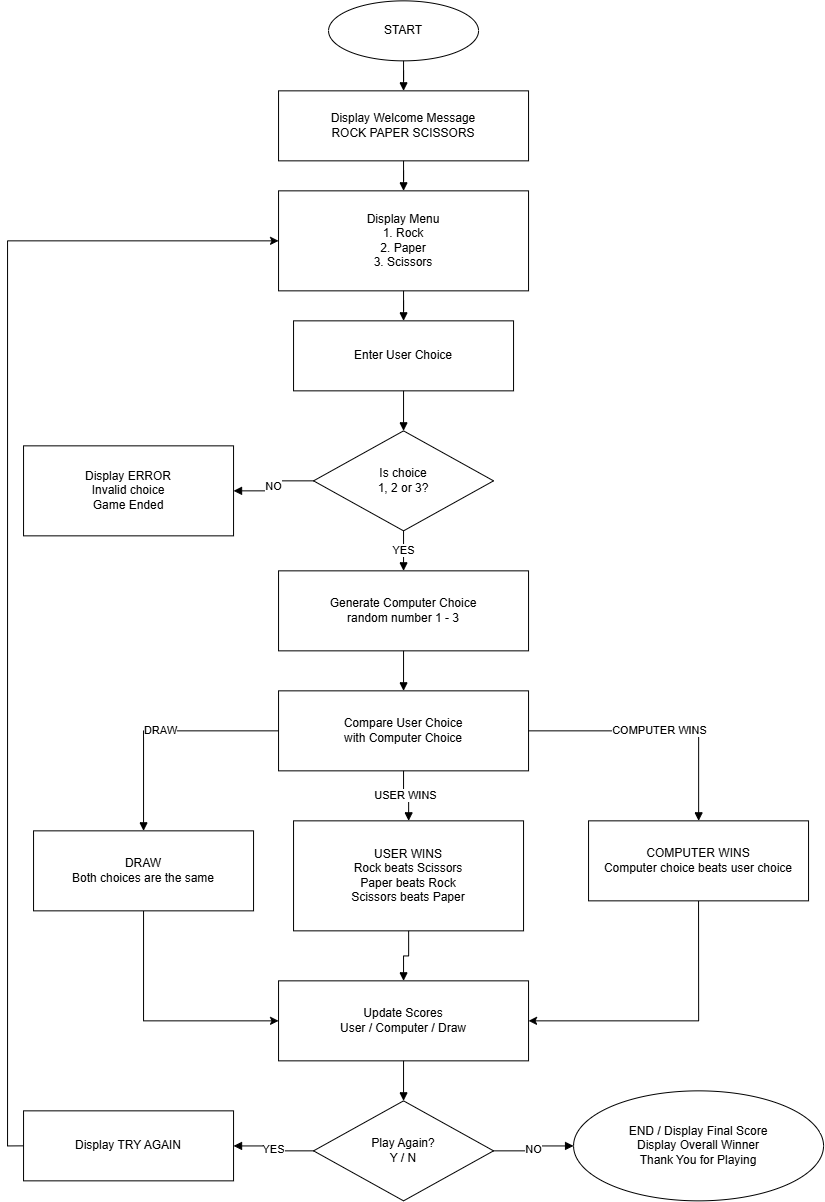

The diagram above was exported from draw.io. Its source (the exported page's mxGraphModel, read from the mxfile embedded in the PNG):
<mxGraphModel dx="1978" dy="840" grid="1" gridSize="10" guides="1" tooltips="1" connect="1" arrows="1" fold="1" page="1" pageScale="1" pageWidth="850" pageHeight="1100" math="0" shadow="0">
  <root>
    <mxCell id="0" />
    <mxCell id="1" parent="0" />
    <mxCell id="RUCjRoXImX6d6eD-EyEA-1" parent="1" style="ellipse;whiteSpace=wrap;html=1;aspect=fixed;" value="START" vertex="1">
      <mxGeometry height="60" width="150" x="335" y="20" as="geometry" />
    </mxCell>
    <mxCell id="RUCjRoXImX6d6eD-EyEA-2" parent="1" style="rounded=0;whiteSpace=wrap;html=1;" value="Display Welcome Message&#10;ROCK PAPER SCISSORS" vertex="1">
      <mxGeometry height="70" width="250" x="285" y="110" as="geometry" />
    </mxCell>
    <mxCell id="RUCjRoXImX6d6eD-EyEA-3" parent="1" style="rounded=0;whiteSpace=wrap;html=1;" value="Display Menu&#10;1. Rock&#10;2. Paper&#10;3. Scissors" vertex="1">
      <mxGeometry height="100" width="250" x="285" y="210" as="geometry" />
    </mxCell>
    <mxCell id="RUCjRoXImX6d6eD-EyEA-4" parent="1" style="parallelogram;perimeter=parallelogramPerimeter;whiteSpace=wrap;html=1;" value="Enter User Choice" vertex="1">
      <mxGeometry height="70" width="220" x="300" y="340" as="geometry" />
    </mxCell>
    <mxCell id="RUCjRoXImX6d6eD-EyEA-5" parent="1" style="rhombus;whiteSpace=wrap;html=1;" value="Is choice&#10;1, 2 or 3?" vertex="1">
      <mxGeometry height="100" width="180" x="320" y="450" as="geometry" />
    </mxCell>
    <mxCell id="RUCjRoXImX6d6eD-EyEA-6" parent="1" style="rounded=0;whiteSpace=wrap;html=1;" value="Display ERROR&#10;Invalid choice&#10;Game Ended" vertex="1">
      <mxGeometry height="90" width="210" x="30" y="465" as="geometry" />
    </mxCell>
    <mxCell id="RUCjRoXImX6d6eD-EyEA-7" parent="1" style="rounded=0;whiteSpace=wrap;html=1;" value="Generate Computer Choice&#10;random number 1 - 3" vertex="1">
      <mxGeometry height="80" width="250" x="285" y="590" as="geometry" />
    </mxCell>
    <mxCell id="RUCjRoXImX6d6eD-EyEA-8" parent="1" style="rounded=0;whiteSpace=wrap;html=1;" value="Compare User Choice&#10;with Computer Choice" vertex="1">
      <mxGeometry height="80" width="250" x="285" y="710" as="geometry" />
    </mxCell>
    <mxCell id="RUCjRoXImX6d6eD-EyEA-36" edge="1" parent="1" source="RUCjRoXImX6d6eD-EyEA-9" style="edgeStyle=orthogonalEdgeStyle;rounded=0;libavoidRouting=1;orthogonalLoop=1;jettySize=auto;html=1;exitX=0.5;exitY=1;exitDx=0;exitDy=0;entryX=0;entryY=0.5;entryDx=0;entryDy=0;" target="RUCjRoXImX6d6eD-EyEA-12">
      <mxGeometry relative="1" as="geometry">
        <Array as="points">
          <mxPoint x="150" y="1039.9999999999998" />
        </Array>
      </mxGeometry>
    </mxCell>
    <mxCell id="RUCjRoXImX6d6eD-EyEA-9" parent="1" style="rounded=0;whiteSpace=wrap;html=1;" value="DRAW&#10;Both choices are the same" vertex="1">
      <mxGeometry height="80" width="220" x="40" y="850" as="geometry" />
    </mxCell>
    <mxCell id="RUCjRoXImX6d6eD-EyEA-10" parent="1" style="rounded=0;whiteSpace=wrap;html=1;" value="USER WINS&#10;Rock beats Scissors&#10;Paper beats Rock&#10;Scissors beats Paper" vertex="1">
      <mxGeometry height="110" width="230" x="300" y="840" as="geometry" />
    </mxCell>
    <mxCell id="RUCjRoXImX6d6eD-EyEA-37" edge="1" parent="1" source="RUCjRoXImX6d6eD-EyEA-11" style="edgeStyle=orthogonalEdgeStyle;rounded=0;libavoidRouting=1;orthogonalLoop=1;jettySize=auto;html=1;exitX=0.5;exitY=1;exitDx=0;exitDy=0;entryX=1;entryY=0.5;entryDx=0;entryDy=0;" target="RUCjRoXImX6d6eD-EyEA-12">
      <mxGeometry relative="1" as="geometry">
        <Array as="points">
          <mxPoint x="705" y="1039.9999999999998" />
        </Array>
      </mxGeometry>
    </mxCell>
    <mxCell id="RUCjRoXImX6d6eD-EyEA-11" parent="1" style="rounded=0;whiteSpace=wrap;html=1;" value="COMPUTER WINS&#10;Computer choice beats user choice" vertex="1">
      <mxGeometry height="80" width="220" x="595" y="840" as="geometry" />
    </mxCell>
    <mxCell id="RUCjRoXImX6d6eD-EyEA-12" parent="1" style="rounded=0;whiteSpace=wrap;html=1;" value="Update Scores&#10;User / Computer / Draw" vertex="1">
      <mxGeometry height="80" width="250" x="285" y="1000" as="geometry" />
    </mxCell>
    <mxCell id="RUCjRoXImX6d6eD-EyEA-13" parent="1" style="rhombus;whiteSpace=wrap;html=1;" value="Play Again?&#10;Y / N" vertex="1">
      <mxGeometry height="100" width="180" x="320" y="1120" as="geometry" />
    </mxCell>
    <mxCell id="RUCjRoXImX6d6eD-EyEA-35" edge="1" parent="1" source="RUCjRoXImX6d6eD-EyEA-14" style="edgeStyle=orthogonalEdgeStyle;rounded=0;libavoidRouting=1;orthogonalLoop=1;jettySize=auto;html=1;exitX=0;exitY=0.5;exitDx=0;exitDy=0;entryX=0;entryY=0.5;entryDx=0;entryDy=0;" target="RUCjRoXImX6d6eD-EyEA-3">
      <mxGeometry relative="1" as="geometry">
        <Array as="points">
          <mxPoint x="14" y="1165.09" />
          <mxPoint x="14" y="260" />
        </Array>
        <mxPoint x="10" y="440" as="targetPoint" />
      </mxGeometry>
    </mxCell>
    <mxCell id="RUCjRoXImX6d6eD-EyEA-14" parent="1" style="rounded=0;whiteSpace=wrap;html=1;" value="Display TRY AGAIN" vertex="1">
      <mxGeometry height="70" width="210" x="30" y="1130" as="geometry" />
    </mxCell>
    <mxCell id="RUCjRoXImX6d6eD-EyEA-15" parent="1" style="ellipse;whiteSpace=wrap;html=1;" value="END / Display Final Score&#10;Display Overall Winner&#10;Thank You for Playing" vertex="1">
      <mxGeometry height="110" width="250" x="580" y="1110" as="geometry" />
    </mxCell>
    <mxCell id="RUCjRoXImX6d6eD-EyEA-16" edge="1" parent="1" source="RUCjRoXImX6d6eD-EyEA-1" style="edgeStyle=orthogonalEdgeStyle;rounded=0;orthogonalLoop=1;jettySize=auto;html=1;endArrow=block;" target="RUCjRoXImX6d6eD-EyEA-2">
      <mxGeometry relative="1" as="geometry" />
    </mxCell>
    <mxCell id="RUCjRoXImX6d6eD-EyEA-17" edge="1" parent="1" source="RUCjRoXImX6d6eD-EyEA-2" style="edgeStyle=orthogonalEdgeStyle;rounded=0;orthogonalLoop=1;jettySize=auto;html=1;endArrow=block;" target="RUCjRoXImX6d6eD-EyEA-3">
      <mxGeometry relative="1" as="geometry" />
    </mxCell>
    <mxCell id="RUCjRoXImX6d6eD-EyEA-18" edge="1" parent="1" source="RUCjRoXImX6d6eD-EyEA-3" style="edgeStyle=orthogonalEdgeStyle;rounded=0;orthogonalLoop=1;jettySize=auto;html=1;endArrow=block;" target="RUCjRoXImX6d6eD-EyEA-4">
      <mxGeometry relative="1" as="geometry" />
    </mxCell>
    <mxCell id="RUCjRoXImX6d6eD-EyEA-19" edge="1" parent="1" source="RUCjRoXImX6d6eD-EyEA-4" style="edgeStyle=orthogonalEdgeStyle;rounded=0;orthogonalLoop=1;jettySize=auto;html=1;endArrow=block;" target="RUCjRoXImX6d6eD-EyEA-5">
      <mxGeometry relative="1" as="geometry" />
    </mxCell>
    <mxCell id="RUCjRoXImX6d6eD-EyEA-20" edge="1" parent="1" source="RUCjRoXImX6d6eD-EyEA-5" style="edgeStyle=orthogonalEdgeStyle;rounded=0;orthogonalLoop=1;jettySize=auto;html=1;endArrow=block;" target="RUCjRoXImX6d6eD-EyEA-6" value="NO">
      <mxGeometry relative="1" as="geometry" />
    </mxCell>
    <mxCell id="RUCjRoXImX6d6eD-EyEA-21" edge="1" parent="1" source="RUCjRoXImX6d6eD-EyEA-5" style="edgeStyle=orthogonalEdgeStyle;rounded=0;orthogonalLoop=1;jettySize=auto;html=1;endArrow=block;" target="RUCjRoXImX6d6eD-EyEA-7" value="YES">
      <mxGeometry relative="1" as="geometry" />
    </mxCell>
    <mxCell id="RUCjRoXImX6d6eD-EyEA-22" edge="1" parent="1" source="RUCjRoXImX6d6eD-EyEA-7" style="edgeStyle=orthogonalEdgeStyle;rounded=0;orthogonalLoop=1;jettySize=auto;html=1;endArrow=block;" target="RUCjRoXImX6d6eD-EyEA-8">
      <mxGeometry relative="1" as="geometry" />
    </mxCell>
    <mxCell id="RUCjRoXImX6d6eD-EyEA-23" edge="1" parent="1" source="RUCjRoXImX6d6eD-EyEA-8" style="edgeStyle=orthogonalEdgeStyle;rounded=0;orthogonalLoop=1;jettySize=auto;html=1;endArrow=block;" target="RUCjRoXImX6d6eD-EyEA-9" value="DRAW">
      <mxGeometry relative="1" as="geometry" />
    </mxCell>
    <mxCell id="RUCjRoXImX6d6eD-EyEA-24" edge="1" parent="1" source="RUCjRoXImX6d6eD-EyEA-8" style="edgeStyle=orthogonalEdgeStyle;rounded=0;orthogonalLoop=1;jettySize=auto;html=1;endArrow=block;" target="RUCjRoXImX6d6eD-EyEA-10" value="USER WINS">
      <mxGeometry relative="1" as="geometry" />
    </mxCell>
    <mxCell id="RUCjRoXImX6d6eD-EyEA-25" edge="1" parent="1" source="RUCjRoXImX6d6eD-EyEA-8" style="edgeStyle=orthogonalEdgeStyle;rounded=0;orthogonalLoop=1;jettySize=auto;html=1;endArrow=block;" target="RUCjRoXImX6d6eD-EyEA-11" value="COMPUTER WINS">
      <mxGeometry relative="1" as="geometry" />
    </mxCell>
    <mxCell id="RUCjRoXImX6d6eD-EyEA-27" edge="1" parent="1" source="RUCjRoXImX6d6eD-EyEA-10" style="edgeStyle=orthogonalEdgeStyle;rounded=0;orthogonalLoop=1;jettySize=auto;html=1;endArrow=block;" target="RUCjRoXImX6d6eD-EyEA-12">
      <mxGeometry relative="1" as="geometry" />
    </mxCell>
    <mxCell id="RUCjRoXImX6d6eD-EyEA-29" edge="1" parent="1" source="RUCjRoXImX6d6eD-EyEA-12" style="edgeStyle=orthogonalEdgeStyle;rounded=0;orthogonalLoop=1;jettySize=auto;html=1;endArrow=block;" target="RUCjRoXImX6d6eD-EyEA-13">
      <mxGeometry relative="1" as="geometry" />
    </mxCell>
    <mxCell id="RUCjRoXImX6d6eD-EyEA-30" edge="1" parent="1" source="RUCjRoXImX6d6eD-EyEA-13" style="edgeStyle=orthogonalEdgeStyle;rounded=0;orthogonalLoop=1;jettySize=auto;html=1;endArrow=block;" target="RUCjRoXImX6d6eD-EyEA-14" value="YES">
      <mxGeometry relative="1" as="geometry" />
    </mxCell>
    <mxCell id="RUCjRoXImX6d6eD-EyEA-31" edge="1" parent="1" source="RUCjRoXImX6d6eD-EyEA-13" style="edgeStyle=orthogonalEdgeStyle;rounded=0;orthogonalLoop=1;jettySize=auto;html=1;endArrow=block;" target="RUCjRoXImX6d6eD-EyEA-15" value="NO">
      <mxGeometry relative="1" as="geometry" />
    </mxCell>
  </root>
</mxGraphModel>